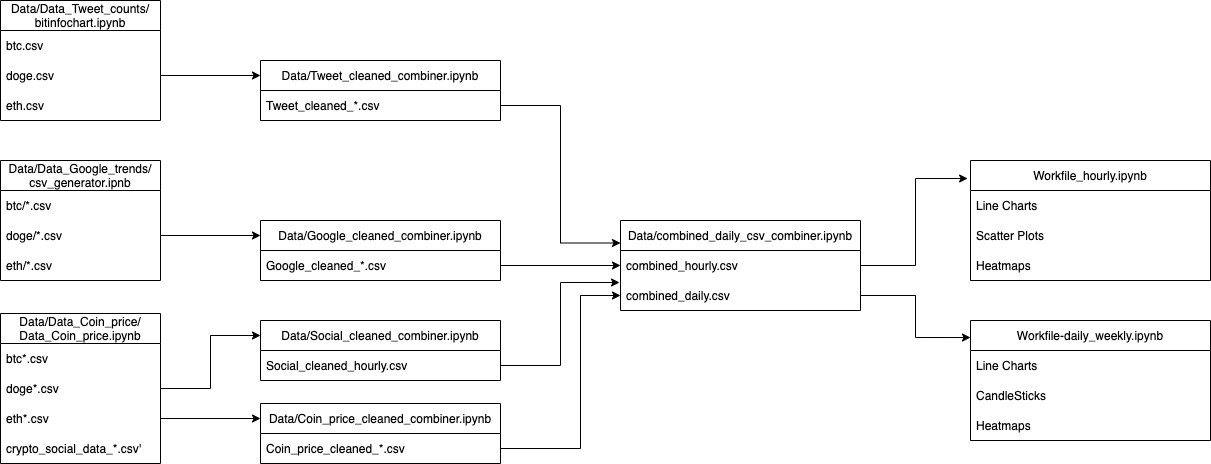

The diagram above was exported from draw.io. Its source (the exported page's mxGraphModel, read from the mxfile embedded in the PNG):
<mxGraphModel dx="1277" dy="818" grid="1" gridSize="10" guides="1" tooltips="1" connect="1" arrows="1" fold="1" page="1" pageScale="1" pageWidth="1100" pageHeight="850" background="none" math="0" shadow="0">
  <root>
    <mxCell id="0" />
    <mxCell id="1" parent="0" />
    <mxCell id="spjcd98j_TZklEWvGGZ9-1" value="Data/Data_Tweet_counts/&#10;bitinfochart.ipynb" style="swimlane;fontStyle=0;childLayout=stackLayout;horizontal=1;startSize=30;horizontalStack=0;resizeParent=1;resizeParentMax=0;resizeLast=0;collapsible=1;marginBottom=0;" vertex="1" parent="1">
      <mxGeometry x="180" y="150" width="160" height="120" as="geometry">
        <mxRectangle x="200" y="160" width="170" height="30" as="alternateBounds" />
      </mxGeometry>
    </mxCell>
    <mxCell id="spjcd98j_TZklEWvGGZ9-2" value="btc.csv" style="text;strokeColor=none;fillColor=none;align=left;verticalAlign=middle;spacingLeft=4;spacingRight=4;overflow=hidden;points=[[0,0.5],[1,0.5]];portConstraint=eastwest;rotatable=0;" vertex="1" parent="spjcd98j_TZklEWvGGZ9-1">
      <mxGeometry y="30" width="160" height="30" as="geometry" />
    </mxCell>
    <mxCell id="spjcd98j_TZklEWvGGZ9-3" value="doge.csv" style="text;strokeColor=none;fillColor=none;align=left;verticalAlign=middle;spacingLeft=4;spacingRight=4;overflow=hidden;points=[[0,0.5],[1,0.5]];portConstraint=eastwest;rotatable=0;" vertex="1" parent="spjcd98j_TZklEWvGGZ9-1">
      <mxGeometry y="60" width="160" height="30" as="geometry" />
    </mxCell>
    <mxCell id="spjcd98j_TZklEWvGGZ9-4" value="eth.csv" style="text;strokeColor=none;fillColor=none;align=left;verticalAlign=middle;spacingLeft=4;spacingRight=4;overflow=hidden;points=[[0,0.5],[1,0.5]];portConstraint=eastwest;rotatable=0;" vertex="1" parent="spjcd98j_TZklEWvGGZ9-1">
      <mxGeometry y="90" width="160" height="30" as="geometry" />
    </mxCell>
    <mxCell id="spjcd98j_TZklEWvGGZ9-9" value="Data/Data_Google_trends/&#10;csv_generator.ipnb" style="swimlane;fontStyle=0;childLayout=stackLayout;horizontal=1;startSize=30;horizontalStack=0;resizeParent=1;resizeParentMax=0;resizeLast=0;collapsible=1;marginBottom=0;" vertex="1" parent="1">
      <mxGeometry x="180" y="310" width="160" height="120" as="geometry" />
    </mxCell>
    <mxCell id="spjcd98j_TZklEWvGGZ9-10" value="btc/*.csv" style="text;strokeColor=none;fillColor=none;align=left;verticalAlign=middle;spacingLeft=4;spacingRight=4;overflow=hidden;points=[[0,0.5],[1,0.5]];portConstraint=eastwest;rotatable=0;" vertex="1" parent="spjcd98j_TZklEWvGGZ9-9">
      <mxGeometry y="30" width="160" height="30" as="geometry" />
    </mxCell>
    <mxCell id="spjcd98j_TZklEWvGGZ9-11" value="doge/*.csv" style="text;strokeColor=none;fillColor=none;align=left;verticalAlign=middle;spacingLeft=4;spacingRight=4;overflow=hidden;points=[[0,0.5],[1,0.5]];portConstraint=eastwest;rotatable=0;" vertex="1" parent="spjcd98j_TZklEWvGGZ9-9">
      <mxGeometry y="60" width="160" height="30" as="geometry" />
    </mxCell>
    <mxCell id="spjcd98j_TZklEWvGGZ9-12" value="eth/*.csv" style="text;strokeColor=none;fillColor=none;align=left;verticalAlign=middle;spacingLeft=4;spacingRight=4;overflow=hidden;points=[[0,0.5],[1,0.5]];portConstraint=eastwest;rotatable=0;" vertex="1" parent="spjcd98j_TZklEWvGGZ9-9">
      <mxGeometry y="90" width="160" height="30" as="geometry" />
    </mxCell>
    <mxCell id="spjcd98j_TZklEWvGGZ9-15" value="Data/Data_Coin_price/&#10;Data_Coin_price.ipynb" style="swimlane;fontStyle=0;childLayout=stackLayout;horizontal=1;startSize=30;horizontalStack=0;resizeParent=1;resizeParentMax=0;resizeLast=0;collapsible=1;marginBottom=0;" vertex="1" parent="1">
      <mxGeometry x="180" y="463" width="160" height="150" as="geometry" />
    </mxCell>
    <mxCell id="spjcd98j_TZklEWvGGZ9-16" value="btc*.csv" style="text;strokeColor=none;fillColor=none;align=left;verticalAlign=middle;spacingLeft=4;spacingRight=4;overflow=hidden;points=[[0,0.5],[1,0.5]];portConstraint=eastwest;rotatable=0;" vertex="1" parent="spjcd98j_TZklEWvGGZ9-15">
      <mxGeometry y="30" width="160" height="30" as="geometry" />
    </mxCell>
    <mxCell id="spjcd98j_TZklEWvGGZ9-30" value="doge*.csv" style="text;strokeColor=none;fillColor=none;align=left;verticalAlign=middle;spacingLeft=4;spacingRight=4;overflow=hidden;points=[[0,0.5],[1,0.5]];portConstraint=eastwest;rotatable=0;" vertex="1" parent="spjcd98j_TZklEWvGGZ9-15">
      <mxGeometry y="60" width="160" height="30" as="geometry" />
    </mxCell>
    <mxCell id="spjcd98j_TZklEWvGGZ9-17" value="eth*.csv" style="text;strokeColor=none;fillColor=none;align=left;verticalAlign=middle;spacingLeft=4;spacingRight=4;overflow=hidden;points=[[0,0.5],[1,0.5]];portConstraint=eastwest;rotatable=0;" vertex="1" parent="spjcd98j_TZklEWvGGZ9-15">
      <mxGeometry y="90" width="160" height="30" as="geometry" />
    </mxCell>
    <mxCell id="spjcd98j_TZklEWvGGZ9-18" value="crypto_social_data_*.csv'" style="text;strokeColor=none;fillColor=none;align=left;verticalAlign=middle;spacingLeft=4;spacingRight=4;overflow=hidden;points=[[0,0.5],[1,0.5]];portConstraint=eastwest;rotatable=0;" vertex="1" parent="spjcd98j_TZklEWvGGZ9-15">
      <mxGeometry y="120" width="160" height="30" as="geometry" />
    </mxCell>
    <mxCell id="spjcd98j_TZklEWvGGZ9-19" value="Data/Coin_price_cleaned_combiner.ipynb" style="swimlane;fontStyle=0;childLayout=stackLayout;horizontal=1;startSize=30;horizontalStack=0;resizeParent=1;resizeParentMax=0;resizeLast=0;collapsible=1;marginBottom=0;" vertex="1" parent="1">
      <mxGeometry x="440" y="553" width="240" height="60" as="geometry" />
    </mxCell>
    <mxCell id="spjcd98j_TZklEWvGGZ9-20" value="Coin_price_cleaned_*.csv" style="text;strokeColor=none;fillColor=none;align=left;verticalAlign=middle;spacingLeft=4;spacingRight=4;overflow=hidden;points=[[0,0.5],[1,0.5]];portConstraint=eastwest;rotatable=0;" vertex="1" parent="spjcd98j_TZklEWvGGZ9-19">
      <mxGeometry y="30" width="240" height="30" as="geometry" />
    </mxCell>
    <mxCell id="spjcd98j_TZklEWvGGZ9-25" style="edgeStyle=orthogonalEdgeStyle;rounded=0;orthogonalLoop=1;jettySize=auto;html=1;exitX=1;exitY=0.5;exitDx=0;exitDy=0;entryX=0;entryY=0.25;entryDx=0;entryDy=0;" edge="1" parent="1" source="spjcd98j_TZklEWvGGZ9-17" target="spjcd98j_TZklEWvGGZ9-19">
      <mxGeometry relative="1" as="geometry" />
    </mxCell>
    <mxCell id="spjcd98j_TZklEWvGGZ9-26" value="Data/Google_cleaned_combiner.ipynb" style="swimlane;fontStyle=0;childLayout=stackLayout;horizontal=1;startSize=30;horizontalStack=0;resizeParent=1;resizeParentMax=0;resizeLast=0;collapsible=1;marginBottom=0;" vertex="1" parent="1">
      <mxGeometry x="440" y="370" width="240" height="60" as="geometry" />
    </mxCell>
    <mxCell id="spjcd98j_TZklEWvGGZ9-27" value="Google_cleaned_*.csv" style="text;strokeColor=none;fillColor=none;align=left;verticalAlign=middle;spacingLeft=4;spacingRight=4;overflow=hidden;points=[[0,0.5],[1,0.5]];portConstraint=eastwest;rotatable=0;" vertex="1" parent="spjcd98j_TZklEWvGGZ9-26">
      <mxGeometry y="30" width="240" height="30" as="geometry" />
    </mxCell>
    <mxCell id="spjcd98j_TZklEWvGGZ9-31" value="Data/Social_cleaned_combiner.ipynb" style="swimlane;fontStyle=0;childLayout=stackLayout;horizontal=1;startSize=30;horizontalStack=0;resizeParent=1;resizeParentMax=0;resizeLast=0;collapsible=1;marginBottom=0;" vertex="1" parent="1">
      <mxGeometry x="440" y="470" width="240" height="60" as="geometry" />
    </mxCell>
    <mxCell id="spjcd98j_TZklEWvGGZ9-32" value="Social_cleaned_hourly.csv" style="text;strokeColor=none;fillColor=none;align=left;verticalAlign=middle;spacingLeft=4;spacingRight=4;overflow=hidden;points=[[0,0.5],[1,0.5]];portConstraint=eastwest;rotatable=0;" vertex="1" parent="spjcd98j_TZklEWvGGZ9-31">
      <mxGeometry y="30" width="240" height="30" as="geometry" />
    </mxCell>
    <mxCell id="spjcd98j_TZklEWvGGZ9-33" value="" style="edgeStyle=orthogonalEdgeStyle;rounded=0;orthogonalLoop=1;jettySize=auto;html=1;entryX=0;entryY=0.25;entryDx=0;entryDy=0;" edge="1" parent="1" source="spjcd98j_TZklEWvGGZ9-11" target="spjcd98j_TZklEWvGGZ9-26">
      <mxGeometry relative="1" as="geometry" />
    </mxCell>
    <mxCell id="spjcd98j_TZklEWvGGZ9-34" style="edgeStyle=orthogonalEdgeStyle;rounded=0;orthogonalLoop=1;jettySize=auto;html=1;exitX=1;exitY=0.5;exitDx=0;exitDy=0;entryX=0;entryY=0.25;entryDx=0;entryDy=0;" edge="1" parent="1" source="spjcd98j_TZklEWvGGZ9-30" target="spjcd98j_TZklEWvGGZ9-31">
      <mxGeometry relative="1" as="geometry" />
    </mxCell>
    <mxCell id="spjcd98j_TZklEWvGGZ9-36" value="Data/Tweet_cleaned_combiner.ipynb" style="swimlane;fontStyle=0;childLayout=stackLayout;horizontal=1;startSize=30;horizontalStack=0;resizeParent=1;resizeParentMax=0;resizeLast=0;collapsible=1;marginBottom=0;" vertex="1" parent="1">
      <mxGeometry x="440" y="210" width="240" height="60" as="geometry" />
    </mxCell>
    <mxCell id="spjcd98j_TZklEWvGGZ9-37" value="Tweet_cleaned_*.csv" style="text;strokeColor=none;fillColor=none;align=left;verticalAlign=middle;spacingLeft=4;spacingRight=4;overflow=hidden;points=[[0,0.5],[1,0.5]];portConstraint=eastwest;rotatable=0;" vertex="1" parent="spjcd98j_TZklEWvGGZ9-36">
      <mxGeometry y="30" width="240" height="30" as="geometry" />
    </mxCell>
    <mxCell id="spjcd98j_TZklEWvGGZ9-38" value="" style="edgeStyle=orthogonalEdgeStyle;rounded=0;orthogonalLoop=1;jettySize=auto;html=1;entryX=0;entryY=0.25;entryDx=0;entryDy=0;" edge="1" parent="1" source="spjcd98j_TZklEWvGGZ9-3" target="spjcd98j_TZklEWvGGZ9-36">
      <mxGeometry relative="1" as="geometry" />
    </mxCell>
    <mxCell id="spjcd98j_TZklEWvGGZ9-39" value="Data/combined_daily_csv_combiner.ipynb" style="swimlane;fontStyle=0;childLayout=stackLayout;horizontal=1;startSize=30;horizontalStack=0;resizeParent=1;resizeParentMax=0;resizeLast=0;collapsible=1;marginBottom=0;" vertex="1" parent="1">
      <mxGeometry x="800" y="370" width="240" height="90" as="geometry" />
    </mxCell>
    <mxCell id="spjcd98j_TZklEWvGGZ9-40" value="combined_hourly.csv" style="text;strokeColor=none;fillColor=none;align=left;verticalAlign=middle;spacingLeft=4;spacingRight=4;overflow=hidden;points=[[0,0.5],[1,0.5]];portConstraint=eastwest;rotatable=0;" vertex="1" parent="spjcd98j_TZklEWvGGZ9-39">
      <mxGeometry y="30" width="240" height="30" as="geometry" />
    </mxCell>
    <mxCell id="spjcd98j_TZklEWvGGZ9-41" value="combined_daily.csv" style="text;strokeColor=none;fillColor=none;align=left;verticalAlign=middle;spacingLeft=4;spacingRight=4;overflow=hidden;points=[[0,0.5],[1,0.5]];portConstraint=eastwest;rotatable=0;" vertex="1" parent="spjcd98j_TZklEWvGGZ9-39">
      <mxGeometry y="60" width="240" height="30" as="geometry" />
    </mxCell>
    <mxCell id="spjcd98j_TZklEWvGGZ9-43" style="edgeStyle=orthogonalEdgeStyle;rounded=0;orthogonalLoop=1;jettySize=auto;html=1;exitX=1;exitY=0.5;exitDx=0;exitDy=0;entryX=0;entryY=0.25;entryDx=0;entryDy=0;" edge="1" parent="1" source="spjcd98j_TZklEWvGGZ9-37" target="spjcd98j_TZklEWvGGZ9-39">
      <mxGeometry relative="1" as="geometry" />
    </mxCell>
    <mxCell id="spjcd98j_TZklEWvGGZ9-44" style="edgeStyle=orthogonalEdgeStyle;rounded=0;orthogonalLoop=1;jettySize=auto;html=1;exitX=1;exitY=0.5;exitDx=0;exitDy=0;entryX=0;entryY=0.5;entryDx=0;entryDy=0;" edge="1" parent="1" source="spjcd98j_TZklEWvGGZ9-27" target="spjcd98j_TZklEWvGGZ9-40">
      <mxGeometry relative="1" as="geometry" />
    </mxCell>
    <mxCell id="spjcd98j_TZklEWvGGZ9-45" style="edgeStyle=orthogonalEdgeStyle;rounded=0;orthogonalLoop=1;jettySize=auto;html=1;exitX=1;exitY=0.5;exitDx=0;exitDy=0;entryX=-0.004;entryY=0.067;entryDx=0;entryDy=0;entryPerimeter=0;" edge="1" parent="1" source="spjcd98j_TZklEWvGGZ9-32" target="spjcd98j_TZklEWvGGZ9-41">
      <mxGeometry relative="1" as="geometry" />
    </mxCell>
    <mxCell id="spjcd98j_TZklEWvGGZ9-46" style="edgeStyle=orthogonalEdgeStyle;rounded=0;orthogonalLoop=1;jettySize=auto;html=1;exitX=1;exitY=0.5;exitDx=0;exitDy=0;entryX=0;entryY=0.5;entryDx=0;entryDy=0;" edge="1" parent="1" source="spjcd98j_TZklEWvGGZ9-20" target="spjcd98j_TZklEWvGGZ9-41">
      <mxGeometry relative="1" as="geometry">
        <Array as="points">
          <mxPoint x="760" y="598" />
          <mxPoint x="760" y="445" />
        </Array>
      </mxGeometry>
    </mxCell>
    <mxCell id="spjcd98j_TZklEWvGGZ9-47" value="Workfile_hourly.ipynb" style="swimlane;fontStyle=0;childLayout=stackLayout;horizontal=1;startSize=30;horizontalStack=0;resizeParent=1;resizeParentMax=0;resizeLast=0;collapsible=1;marginBottom=0;" vertex="1" parent="1">
      <mxGeometry x="1150" y="310" width="240" height="120" as="geometry" />
    </mxCell>
    <mxCell id="spjcd98j_TZklEWvGGZ9-48" value="Line Charts" style="text;strokeColor=none;fillColor=none;align=left;verticalAlign=middle;spacingLeft=4;spacingRight=4;overflow=hidden;points=[[0,0.5],[1,0.5]];portConstraint=eastwest;rotatable=0;" vertex="1" parent="spjcd98j_TZklEWvGGZ9-47">
      <mxGeometry y="30" width="240" height="30" as="geometry" />
    </mxCell>
    <mxCell id="spjcd98j_TZklEWvGGZ9-49" value="Scatter Plots" style="text;strokeColor=none;fillColor=none;align=left;verticalAlign=middle;spacingLeft=4;spacingRight=4;overflow=hidden;points=[[0,0.5],[1,0.5]];portConstraint=eastwest;rotatable=0;" vertex="1" parent="spjcd98j_TZklEWvGGZ9-47">
      <mxGeometry y="60" width="240" height="30" as="geometry" />
    </mxCell>
    <mxCell id="spjcd98j_TZklEWvGGZ9-50" value="Heatmaps" style="text;strokeColor=none;fillColor=none;align=left;verticalAlign=middle;spacingLeft=4;spacingRight=4;overflow=hidden;points=[[0,0.5],[1,0.5]];portConstraint=eastwest;rotatable=0;" vertex="1" parent="spjcd98j_TZklEWvGGZ9-47">
      <mxGeometry y="90" width="240" height="30" as="geometry" />
    </mxCell>
    <mxCell id="spjcd98j_TZklEWvGGZ9-51" value="Workfile-daily_weekly.ipynb" style="swimlane;fontStyle=0;childLayout=stackLayout;horizontal=1;startSize=30;horizontalStack=0;resizeParent=1;resizeParentMax=0;resizeLast=0;collapsible=1;marginBottom=0;" vertex="1" parent="1">
      <mxGeometry x="1150" y="470" width="240" height="120" as="geometry" />
    </mxCell>
    <mxCell id="spjcd98j_TZklEWvGGZ9-52" value="Line Charts" style="text;strokeColor=none;fillColor=none;align=left;verticalAlign=middle;spacingLeft=4;spacingRight=4;overflow=hidden;points=[[0,0.5],[1,0.5]];portConstraint=eastwest;rotatable=0;" vertex="1" parent="spjcd98j_TZklEWvGGZ9-51">
      <mxGeometry y="30" width="240" height="30" as="geometry" />
    </mxCell>
    <mxCell id="spjcd98j_TZklEWvGGZ9-53" value="CandleSticks" style="text;strokeColor=none;fillColor=none;align=left;verticalAlign=middle;spacingLeft=4;spacingRight=4;overflow=hidden;points=[[0,0.5],[1,0.5]];portConstraint=eastwest;rotatable=0;" vertex="1" parent="spjcd98j_TZklEWvGGZ9-51">
      <mxGeometry y="60" width="240" height="30" as="geometry" />
    </mxCell>
    <mxCell id="spjcd98j_TZklEWvGGZ9-54" value="Heatmaps" style="text;strokeColor=none;fillColor=none;align=left;verticalAlign=middle;spacingLeft=4;spacingRight=4;overflow=hidden;points=[[0,0.5],[1,0.5]];portConstraint=eastwest;rotatable=0;" vertex="1" parent="spjcd98j_TZklEWvGGZ9-51">
      <mxGeometry y="90" width="240" height="30" as="geometry" />
    </mxCell>
    <mxCell id="spjcd98j_TZklEWvGGZ9-55" style="edgeStyle=orthogonalEdgeStyle;rounded=0;orthogonalLoop=1;jettySize=auto;html=1;exitX=1;exitY=0.5;exitDx=0;exitDy=0;entryX=-0.012;entryY=0.15;entryDx=0;entryDy=0;entryPerimeter=0;" edge="1" parent="1" source="spjcd98j_TZklEWvGGZ9-40" target="spjcd98j_TZklEWvGGZ9-47">
      <mxGeometry relative="1" as="geometry" />
    </mxCell>
    <mxCell id="spjcd98j_TZklEWvGGZ9-56" style="edgeStyle=orthogonalEdgeStyle;rounded=0;orthogonalLoop=1;jettySize=auto;html=1;exitX=1;exitY=0.5;exitDx=0;exitDy=0;entryX=0;entryY=0.142;entryDx=0;entryDy=0;entryPerimeter=0;" edge="1" parent="1" source="spjcd98j_TZklEWvGGZ9-41" target="spjcd98j_TZklEWvGGZ9-51">
      <mxGeometry relative="1" as="geometry" />
    </mxCell>
  </root>
</mxGraphModel>